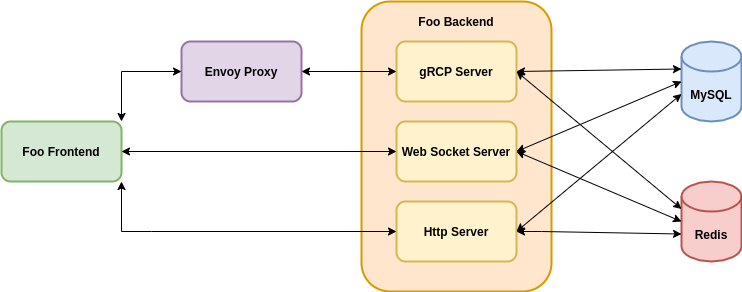

The diagram above was exported from draw.io. Its source (the exported page's mxGraphModel, read from the mxfile embedded in the PNG):
<mxGraphModel dx="1422" dy="806" grid="1" gridSize="10" guides="1" tooltips="1" connect="1" arrows="1" fold="1" page="1" pageScale="1" pageWidth="850" pageHeight="1100" math="0" shadow="0">
  <root>
    <mxCell id="0" />
    <mxCell id="1" parent="0" />
    <mxCell id="gufgfhP97EO_fwJgTVH6-1" value="Foo Frontend" style="rounded=1;whiteSpace=wrap;html=1;fillColor=#d5e8d4;strokeColor=#82b366;fontStyle=1;strokeWidth=2;" vertex="1" parent="1">
      <mxGeometry x="80" y="290" width="120" height="60" as="geometry" />
    </mxCell>
    <mxCell id="gufgfhP97EO_fwJgTVH6-5" value="Envoy Proxy" style="rounded=1;whiteSpace=wrap;html=1;fillColor=#e1d5e7;strokeColor=#9673a6;fontStyle=1;strokeWidth=2;" vertex="1" parent="1">
      <mxGeometry x="260" y="210" width="120" height="60" as="geometry" />
    </mxCell>
    <mxCell id="gufgfhP97EO_fwJgTVH6-10" value="" style="rounded=1;whiteSpace=wrap;html=1;fillColor=#ffe6cc;strokeColor=#d79b00;fontStyle=1;strokeWidth=2;" vertex="1" parent="1">
      <mxGeometry x="440" y="170" width="190" height="290" as="geometry" />
    </mxCell>
    <mxCell id="gufgfhP97EO_fwJgTVH6-2" value="gRCP Server" style="rounded=1;whiteSpace=wrap;html=1;fillColor=#fff2cc;strokeColor=#d6b656;fontStyle=1;strokeWidth=2;" vertex="1" parent="1">
      <mxGeometry x="475" y="210" width="120" height="60" as="geometry" />
    </mxCell>
    <mxCell id="gufgfhP97EO_fwJgTVH6-3" value="Web Socket Server" style="rounded=1;whiteSpace=wrap;html=1;fillColor=#fff2cc;strokeColor=#d6b656;fontStyle=1;strokeWidth=2;" vertex="1" parent="1">
      <mxGeometry x="475" y="290" width="120" height="60" as="geometry" />
    </mxCell>
    <mxCell id="gufgfhP97EO_fwJgTVH6-4" value="Http Server" style="rounded=1;whiteSpace=wrap;html=1;fillColor=#fff2cc;strokeColor=#d6b656;fontStyle=1;strokeWidth=2;" vertex="1" parent="1">
      <mxGeometry x="475" y="370" width="120" height="60" as="geometry" />
    </mxCell>
    <mxCell id="gufgfhP97EO_fwJgTVH6-9" value="" style="endArrow=classic;startArrow=classic;html=1;exitX=1;exitY=0.5;exitDx=0;exitDy=0;entryX=0;entryY=0.5;entryDx=0;entryDy=0;fontStyle=1;strokeWidth=1;" edge="1" parent="1" source="gufgfhP97EO_fwJgTVH6-5" target="gufgfhP97EO_fwJgTVH6-2">
      <mxGeometry width="50" height="50" relative="1" as="geometry">
        <mxPoint x="400" y="440" as="sourcePoint" />
        <mxPoint x="450" y="390" as="targetPoint" />
      </mxGeometry>
    </mxCell>
    <mxCell id="gufgfhP97EO_fwJgTVH6-6" value="" style="endArrow=classic;startArrow=classic;html=1;exitX=1;exitY=0.5;exitDx=0;exitDy=0;entryX=0;entryY=0.5;entryDx=0;entryDy=0;fontStyle=1;strokeWidth=1;" edge="1" parent="1" source="gufgfhP97EO_fwJgTVH6-1" target="gufgfhP97EO_fwJgTVH6-3">
      <mxGeometry width="50" height="50" relative="1" as="geometry">
        <mxPoint x="400" y="440" as="sourcePoint" />
        <mxPoint x="450" y="390" as="targetPoint" />
      </mxGeometry>
    </mxCell>
    <mxCell id="gufgfhP97EO_fwJgTVH6-11" value="MySQL" style="shape=cylinder3;whiteSpace=wrap;html=1;boundedLbl=1;backgroundOutline=1;size=15;fillColor=#dae8fc;strokeColor=#6c8ebf;fontStyle=1;strokeWidth=2;" vertex="1" parent="1">
      <mxGeometry x="760" y="210" width="60" height="80" as="geometry" />
    </mxCell>
    <mxCell id="gufgfhP97EO_fwJgTVH6-12" value="Redis" style="shape=cylinder3;whiteSpace=wrap;html=1;boundedLbl=1;backgroundOutline=1;size=15;fillColor=#f8cecc;strokeColor=#b85450;fontStyle=1;strokeWidth=2;" vertex="1" parent="1">
      <mxGeometry x="760" y="350" width="60" height="80" as="geometry" />
    </mxCell>
    <mxCell id="gufgfhP97EO_fwJgTVH6-14" value="Foo Backend" style="text;html=1;strokeColor=none;fillColor=none;align=center;verticalAlign=middle;whiteSpace=wrap;rounded=0;fontStyle=1;strokeWidth=2;" vertex="1" parent="1">
      <mxGeometry x="490" y="180" width="90" height="20" as="geometry" />
    </mxCell>
    <mxCell id="gufgfhP97EO_fwJgTVH6-15" value="" style="endArrow=classic;startArrow=classic;html=1;entryX=0;entryY=0.5;entryDx=0;entryDy=0;entryPerimeter=0;exitX=1;exitY=0.5;exitDx=0;exitDy=0;fontStyle=1;strokeWidth=1;" edge="1" parent="1" source="gufgfhP97EO_fwJgTVH6-3" target="gufgfhP97EO_fwJgTVH6-11">
      <mxGeometry width="50" height="50" relative="1" as="geometry">
        <mxPoint x="400" y="430" as="sourcePoint" />
        <mxPoint x="450" y="380" as="targetPoint" />
      </mxGeometry>
    </mxCell>
    <mxCell id="gufgfhP97EO_fwJgTVH6-16" value="" style="endArrow=classic;startArrow=classic;html=1;entryX=0;entryY=0;entryDx=0;entryDy=27.5;entryPerimeter=0;exitX=1;exitY=0.5;exitDx=0;exitDy=0;fontStyle=1;strokeWidth=1;" edge="1" parent="1" source="gufgfhP97EO_fwJgTVH6-2" target="gufgfhP97EO_fwJgTVH6-12">
      <mxGeometry width="50" height="50" relative="1" as="geometry">
        <mxPoint x="400" y="430" as="sourcePoint" />
        <mxPoint x="450" y="380" as="targetPoint" />
      </mxGeometry>
    </mxCell>
    <mxCell id="gufgfhP97EO_fwJgTVH6-17" value="" style="endArrow=classic;startArrow=classic;html=1;exitX=1;exitY=1;exitDx=0;exitDy=0;entryX=0;entryY=0.5;entryDx=0;entryDy=0;fontStyle=1;strokeWidth=1;rounded=0;" edge="1" parent="1" source="gufgfhP97EO_fwJgTVH6-1" target="gufgfhP97EO_fwJgTVH6-4">
      <mxGeometry width="50" height="50" relative="1" as="geometry">
        <mxPoint x="400" y="430" as="sourcePoint" />
        <mxPoint x="450" y="380" as="targetPoint" />
        <Array as="points">
          <mxPoint x="200" y="400" />
          <mxPoint x="230" y="400" />
        </Array>
      </mxGeometry>
    </mxCell>
    <mxCell id="gufgfhP97EO_fwJgTVH6-18" value="" style="endArrow=classic;startArrow=classic;html=1;entryX=0;entryY=0.5;entryDx=0;entryDy=0;entryPerimeter=0;exitX=1;exitY=0.5;exitDx=0;exitDy=0;fontStyle=1;strokeWidth=1;" edge="1" parent="1" source="gufgfhP97EO_fwJgTVH6-3" target="gufgfhP97EO_fwJgTVH6-12">
      <mxGeometry width="50" height="50" relative="1" as="geometry">
        <mxPoint x="400" y="430" as="sourcePoint" />
        <mxPoint x="450" y="380" as="targetPoint" />
      </mxGeometry>
    </mxCell>
    <mxCell id="gufgfhP97EO_fwJgTVH6-19" value="" style="endArrow=classic;startArrow=classic;html=1;entryX=0;entryY=0;entryDx=0;entryDy=52.5;entryPerimeter=0;exitX=1;exitY=0.5;exitDx=0;exitDy=0;fontStyle=1;strokeWidth=1;" edge="1" parent="1" source="gufgfhP97EO_fwJgTVH6-4" target="gufgfhP97EO_fwJgTVH6-11">
      <mxGeometry width="50" height="50" relative="1" as="geometry">
        <mxPoint x="400" y="430" as="sourcePoint" />
        <mxPoint x="450" y="380" as="targetPoint" />
      </mxGeometry>
    </mxCell>
    <mxCell id="gufgfhP97EO_fwJgTVH6-20" value="" style="endArrow=classic;startArrow=classic;html=1;entryX=0;entryY=0;entryDx=0;entryDy=52.5;entryPerimeter=0;exitX=1;exitY=0.5;exitDx=0;exitDy=0;fontStyle=1;strokeWidth=1;" edge="1" parent="1" source="gufgfhP97EO_fwJgTVH6-4" target="gufgfhP97EO_fwJgTVH6-12">
      <mxGeometry width="50" height="50" relative="1" as="geometry">
        <mxPoint x="400" y="430" as="sourcePoint" />
        <mxPoint x="450" y="380" as="targetPoint" />
        <Array as="points">
          <mxPoint x="620" y="400" />
        </Array>
      </mxGeometry>
    </mxCell>
    <mxCell id="gufgfhP97EO_fwJgTVH6-21" value="" style="endArrow=classic;startArrow=classic;html=1;entryX=0;entryY=0;entryDx=0;entryDy=27.5;entryPerimeter=0;exitX=1;exitY=0.5;exitDx=0;exitDy=0;fontStyle=1;strokeWidth=1;" edge="1" parent="1" source="gufgfhP97EO_fwJgTVH6-2" target="gufgfhP97EO_fwJgTVH6-11">
      <mxGeometry width="50" height="50" relative="1" as="geometry">
        <mxPoint x="400" y="430" as="sourcePoint" />
        <mxPoint x="450" y="380" as="targetPoint" />
      </mxGeometry>
    </mxCell>
    <mxCell id="gufgfhP97EO_fwJgTVH6-22" value="" style="endArrow=classic;startArrow=classic;html=1;strokeWidth=1;exitX=1;exitY=0;exitDx=0;exitDy=0;entryX=0;entryY=0.5;entryDx=0;entryDy=0;rounded=0;fontStyle=1" edge="1" parent="1" source="gufgfhP97EO_fwJgTVH6-1" target="gufgfhP97EO_fwJgTVH6-5">
      <mxGeometry width="50" height="50" relative="1" as="geometry">
        <mxPoint x="400" y="430" as="sourcePoint" />
        <mxPoint x="450" y="380" as="targetPoint" />
        <Array as="points">
          <mxPoint x="200" y="240" />
        </Array>
      </mxGeometry>
    </mxCell>
  </root>
</mxGraphModel>